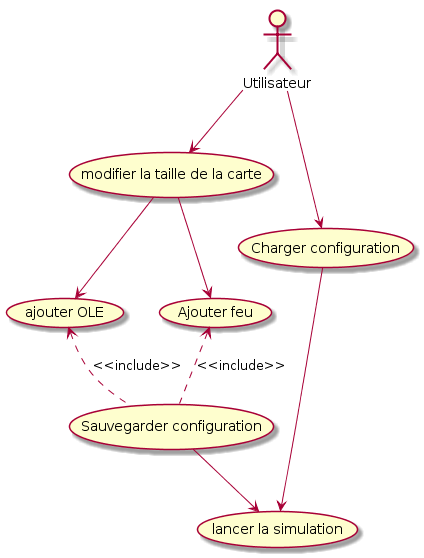

The diagram above was rendered by PlantUML. Its source (embedded in the PNG):
@startuml
actor Utilisateur

Utilisateur --> (modifier la taille de la carte)
(modifier la taille de la carte) --> (ajouter OLE)
(modifier la taille de la carte) --> (Ajouter feu)
(ajouter OLE) <.. (Sauvegarder configuration) : <<include>>
(Ajouter feu) <.. (Sauvegarder configuration) : <<include>>
(Charger configuration) --> (lancer la simulation)
Utilisateur --> (Charger configuration)
(Sauvegarder configuration) --> (lancer la simulation)
@enduml